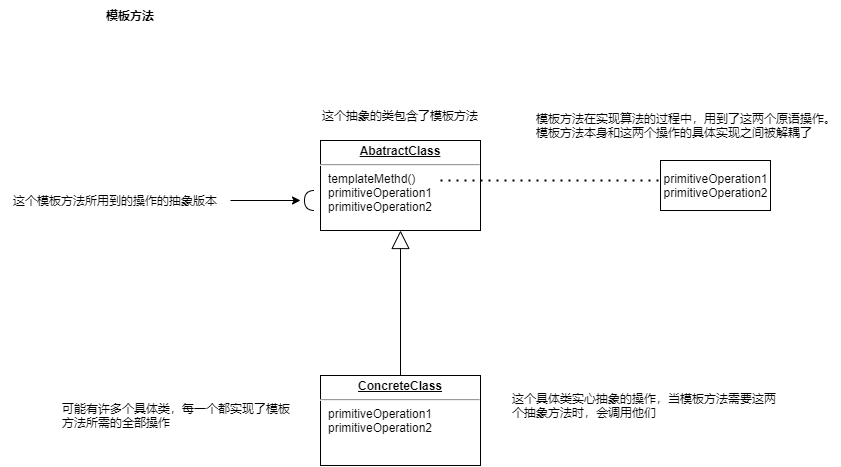

The diagram above was exported from draw.io. Its source (the exported page's mxGraphModel, read from the mxfile embedded in the PNG):
<mxGraphModel dx="1745" dy="721" grid="1" gridSize="10" guides="1" tooltips="1" connect="1" arrows="1" fold="1" page="1" pageScale="1" pageWidth="827" pageHeight="1169" math="0" shadow="0">
  <root>
    <mxCell id="0" />
    <mxCell id="1" parent="0" />
    <mxCell id="gqBlO_viRpfc84JlyCDM-1" value="&lt;p style=&quot;margin: 0px ; margin-top: 4px ; text-align: center ; text-decoration: underline&quot;&gt;&lt;b&gt;AbatractClass&lt;/b&gt;&lt;/p&gt;&lt;hr&gt;&lt;p style=&quot;margin: 0px ; margin-left: 8px&quot;&gt;templateMethd()&lt;br&gt;primitiveOperation1&lt;br&gt;primitiveOperation2&lt;br&gt;&lt;/p&gt;" style="verticalAlign=top;align=left;overflow=fill;fontSize=12;fontFamily=Helvetica;html=1;" vertex="1" parent="1">
      <mxGeometry x="200" y="350" width="160" height="90" as="geometry" />
    </mxCell>
    <mxCell id="gqBlO_viRpfc84JlyCDM-2" value="&lt;p style=&quot;margin: 0px ; margin-top: 4px ; text-align: center ; text-decoration: underline&quot;&gt;&lt;b&gt;ConcreteClass&lt;/b&gt;&lt;/p&gt;&lt;hr&gt;&lt;p style=&quot;margin: 0px ; margin-left: 8px&quot;&gt;primitiveOperation1&lt;br&gt;primitiveOperation2&lt;br&gt;&lt;/p&gt;" style="verticalAlign=top;align=left;overflow=fill;fontSize=12;fontFamily=Helvetica;html=1;" vertex="1" parent="1">
      <mxGeometry x="200" y="585" width="160" height="90" as="geometry" />
    </mxCell>
    <mxCell id="gqBlO_viRpfc84JlyCDM-3" value="" style="endArrow=block;endSize=16;endFill=0;html=1;rounded=0;exitX=0.5;exitY=0;exitDx=0;exitDy=0;entryX=0.5;entryY=1;entryDx=0;entryDy=0;" edge="1" parent="1" source="gqBlO_viRpfc84JlyCDM-2" target="gqBlO_viRpfc84JlyCDM-1">
      <mxGeometry width="160" relative="1" as="geometry">
        <mxPoint x="330" y="480" as="sourcePoint" />
        <mxPoint x="490" y="480" as="targetPoint" />
      </mxGeometry>
    </mxCell>
    <mxCell id="gqBlO_viRpfc84JlyCDM-4" value="&lt;span style=&quot;text-align: left&quot;&gt;primitiveOperation1&lt;/span&gt;&lt;br style=&quot;text-align: left&quot;&gt;&lt;span style=&quot;text-align: left&quot;&gt;primitiveOperation2&lt;/span&gt;" style="html=1;" vertex="1" parent="1">
      <mxGeometry x="540" y="370" width="110" height="50" as="geometry" />
    </mxCell>
    <mxCell id="gqBlO_viRpfc84JlyCDM-5" value="" style="endArrow=none;dashed=1;html=1;dashPattern=1 3;strokeWidth=2;rounded=0;entryX=0;entryY=0.4;entryDx=0;entryDy=0;entryPerimeter=0;" edge="1" parent="1" target="gqBlO_viRpfc84JlyCDM-4">
      <mxGeometry width="50" height="50" relative="1" as="geometry">
        <mxPoint x="320" y="390" as="sourcePoint" />
        <mxPoint x="430" y="450" as="targetPoint" />
      </mxGeometry>
    </mxCell>
    <mxCell id="gqBlO_viRpfc84JlyCDM-6" value="这个抽象的类包含了模板方法" style="text;html=1;strokeColor=none;fillColor=none;align=center;verticalAlign=middle;whiteSpace=wrap;rounded=0;" vertex="1" parent="1">
      <mxGeometry x="200" y="310" width="160" height="30" as="geometry" />
    </mxCell>
    <mxCell id="gqBlO_viRpfc84JlyCDM-9" style="edgeStyle=orthogonalEdgeStyle;rounded=0;orthogonalLoop=1;jettySize=auto;html=1;" edge="1" parent="1" source="gqBlO_viRpfc84JlyCDM-7">
      <mxGeometry relative="1" as="geometry">
        <mxPoint x="180" y="410" as="targetPoint" />
      </mxGeometry>
    </mxCell>
    <mxCell id="gqBlO_viRpfc84JlyCDM-7" value="这个模板方法所用到的操作的抽象版本" style="text;html=1;strokeColor=none;fillColor=none;align=center;verticalAlign=middle;whiteSpace=wrap;rounded=0;" vertex="1" parent="1">
      <mxGeometry x="-120" y="390" width="230" height="40" as="geometry" />
    </mxCell>
    <mxCell id="gqBlO_viRpfc84JlyCDM-8" value="" style="shape=requiredInterface;html=1;verticalLabelPosition=bottom;sketch=0;direction=west;" vertex="1" parent="1">
      <mxGeometry x="184" y="400" width="10" height="20" as="geometry" />
    </mxCell>
    <mxCell id="gqBlO_viRpfc84JlyCDM-10" value="模板方法在实现算法的过程中，用到了这两个原语操作。模板方法本身和这两个操作的具体实现之间被解耦了" style="text;html=1;strokeColor=none;fillColor=none;align=left;verticalAlign=middle;whiteSpace=wrap;rounded=0;" vertex="1" parent="1">
      <mxGeometry x="414" y="320" width="306" height="30" as="geometry" />
    </mxCell>
    <mxCell id="gqBlO_viRpfc84JlyCDM-11" value="这个具体类实心抽象的操作，当模板方法需要这两个抽象方法时，会调用他们" style="text;html=1;strokeColor=none;fillColor=none;align=left;verticalAlign=middle;whiteSpace=wrap;rounded=0;" vertex="1" parent="1">
      <mxGeometry x="390" y="600" width="270" height="30" as="geometry" />
    </mxCell>
    <mxCell id="gqBlO_viRpfc84JlyCDM-12" value="可能有许多个具体类，每一个都实现了模板方法所需的全部操作" style="text;html=1;strokeColor=none;fillColor=none;align=left;verticalAlign=middle;whiteSpace=wrap;rounded=0;" vertex="1" parent="1">
      <mxGeometry x="-60" y="610" width="230" height="30" as="geometry" />
    </mxCell>
    <mxCell id="gqBlO_viRpfc84JlyCDM-13" value="&lt;b&gt;模板方法&lt;/b&gt;" style="text;html=1;strokeColor=none;fillColor=none;align=center;verticalAlign=middle;whiteSpace=wrap;rounded=0;" vertex="1" parent="1">
      <mxGeometry x="-20" y="210" width="60" height="30" as="geometry" />
    </mxCell>
  </root>
</mxGraphModel>